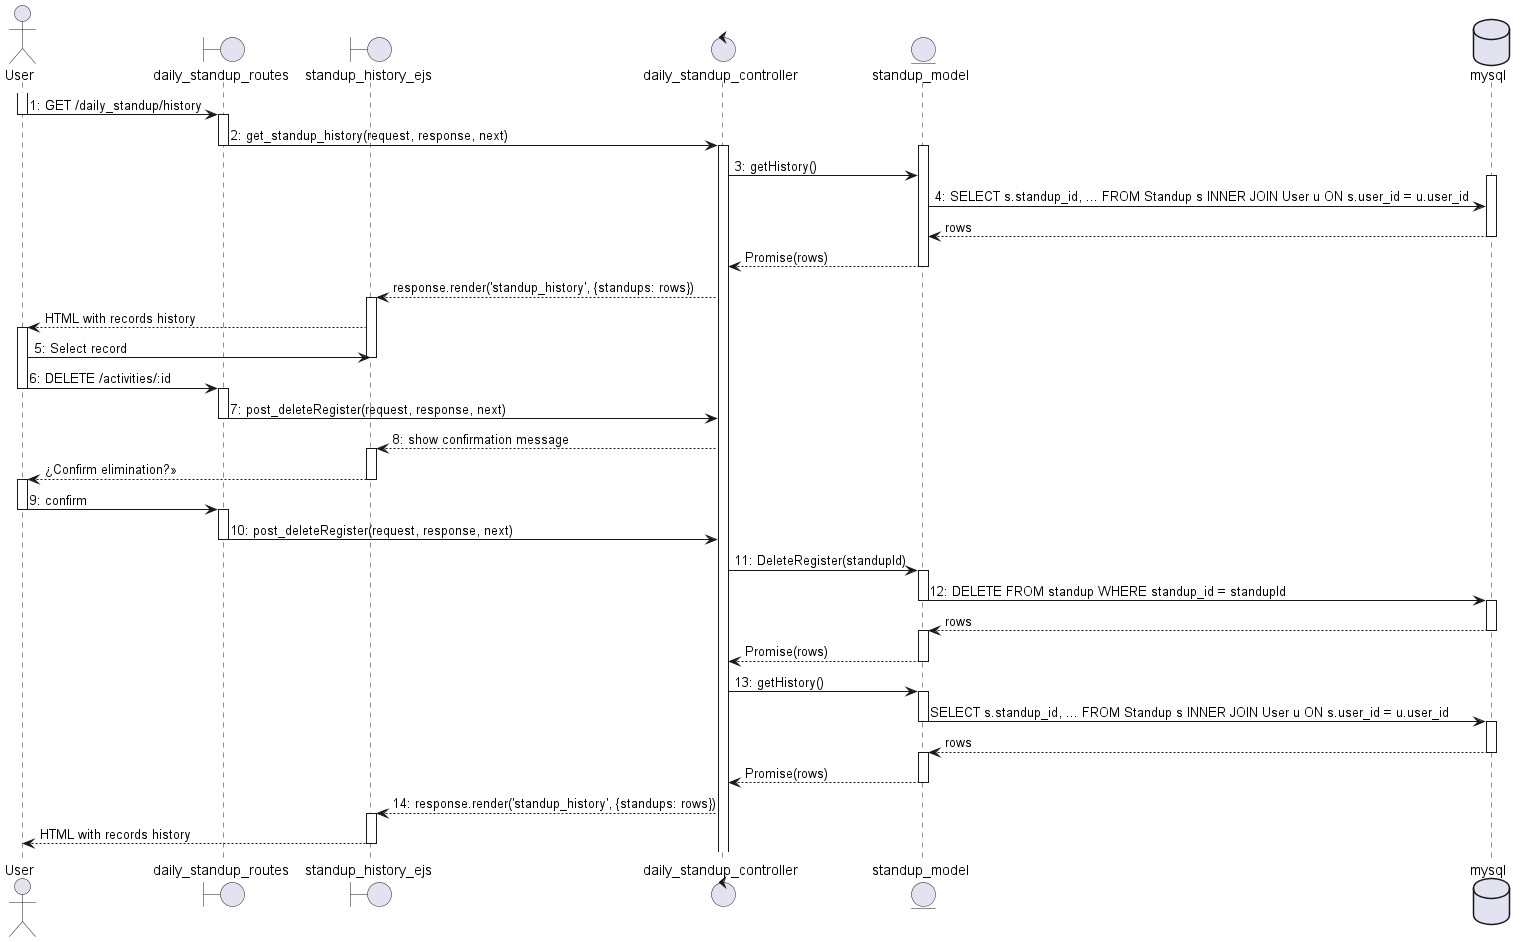

The diagram above was rendered by PlantUML. Its source (embedded in the PNG):
@startuml CU_23_Delete_activity

actor User as member
boundary daily_standup_routes as actrout
boundary standup_history_ejs as actejs
control daily_standup_controller as actcont
entity standup_model as activity
database mysql as mysql

activate member
member  -> actrout  : 1: GET /daily_standup/history
deactivate member
activate actrout
actrout -> actcont  : 2: get_standup_history(request, response, next)
deactivate actrout
activate actcont
activate activity
actcont -> activity : 3: getHistory()
activate mysql
activity -> mysql   : 4: SELECT s.standup_id, ... FROM Standup s INNER JOIN User u ON s.user_id = u.user_id 
mysql   --> activity : rows
deactivate mysql
activity --> actcont : Promise(rows)
deactivate activity
actcont --> actejs  : response.render('standup_history', {standups: rows})
activate actejs
actejs  --> member  : HTML with records history   
activate member

member  -> actejs   : 5: Select record
deactivate actejs
member  -> actrout  : 6: DELETE /activities/:id
deactivate member
activate actrout
actrout -> actcont  : 7: post_deleteRegister(request, response, next)
deactivate actrout
actcont --> actejs  : 8: show confirmation message
activate actejs
actejs  --> member  : ¿Confirm elimination?»
deactivate actejs
activate member
member  -> actrout  : 9: confirm
deactivate member
activate actrout
actrout -> actcont  : 10: post_deleteRegister(request, response, next)
deactivate actrout
actcont -> activity : 11: DeleteRegister(standupId)
activate activity
activity -> mysql   : 12: DELETE FROM standup WHERE standup_id = standupId
deactivate activity
activate mysql
mysql   --> activity : rows
deactivate mysql

activate activity
activity --> actcont : Promise(rows)
deactivate activity
actcont -> activity : 13: getHistory()
activate activity
activity -> mysql   : SELECT s.standup_id, ... FROM Standup s INNER JOIN User u ON s.user_id = u.user_id 
deactivate activity
activate mysql
mysql   --> activity : rows
deactivate mysql
activate activity
activity --> actcont : Promise(rows)
deactivate activity
actcont --> actejs  : 14: response.render('standup_history', {standups: rows})
activate actejs
actejs  --> member  : HTML with records history   
deactivate actejs



@enduml